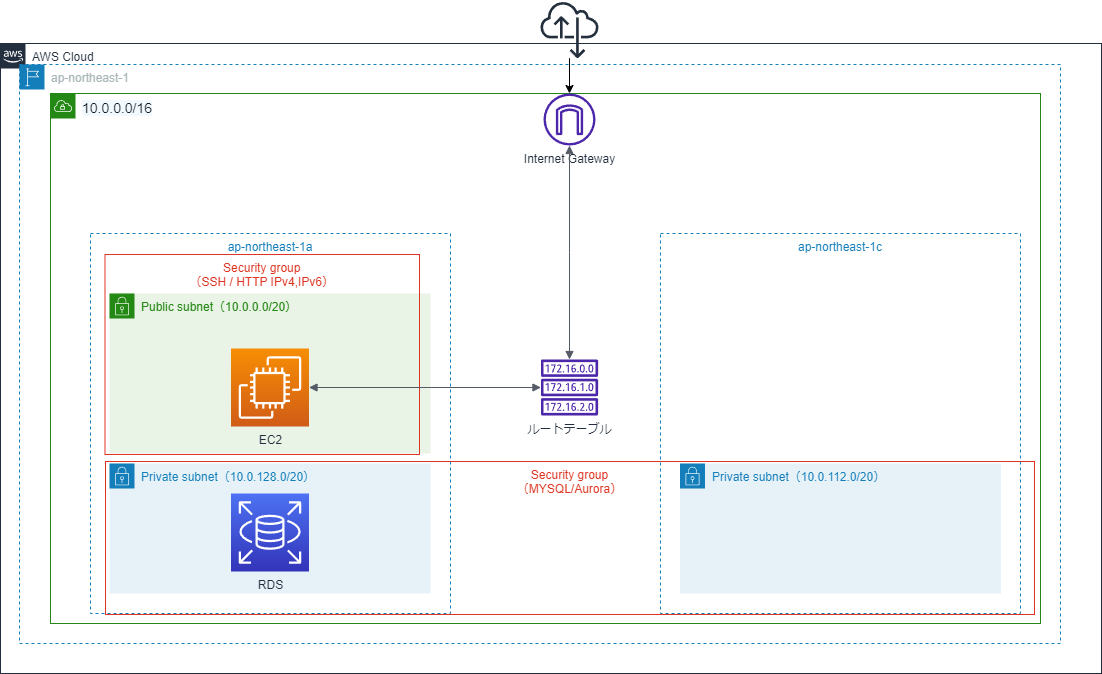

The diagram above was exported from draw.io. Its source (the exported page's mxGraphModel, read from the mxfile embedded in the PNG):
<mxGraphModel dx="1363" dy="495" grid="1" gridSize="10" guides="1" tooltips="1" connect="1" arrows="1" fold="1" page="1" pageScale="1" pageWidth="1169" pageHeight="827" math="0" shadow="0">
  <root>
    <mxCell id="0" />
    <mxCell id="1" parent="0" />
    <mxCell id="g8oEfmg-pU786PAn2xim-1" value="AWS Cloud" style="points=[[0,0],[0.25,0],[0.5,0],[0.75,0],[1,0],[1,0.25],[1,0.5],[1,0.75],[1,1],[0.75,1],[0.5,1],[0.25,1],[0,1],[0,0.75],[0,0.5],[0,0.25]];outlineConnect=0;gradientColor=none;html=1;whiteSpace=wrap;fontSize=12;fontStyle=0;container=1;pointerEvents=0;collapsible=0;recursiveResize=0;shape=mxgraph.aws4.group;grIcon=mxgraph.aws4.group_aws_cloud_alt;strokeColor=#232F3E;fillColor=none;verticalAlign=top;align=left;spacingLeft=30;fontColor=#232F3E;dashed=0;" vertex="1" parent="1">
      <mxGeometry x="10" y="52" width="1101" height="630" as="geometry" />
    </mxCell>
    <mxCell id="g8oEfmg-pU786PAn2xim-2" value="&lt;span style=&quot;color: rgb(22, 25, 31); font-family: &amp;quot;Amazon Ember&amp;quot;, &amp;quot;Helvetica Neue&amp;quot;, Roboto, Arial, sans-serif; font-size: 14px; background-color: rgb(241, 250, 255);&quot;&gt;10.0.0.0/16&lt;/span&gt;" style="points=[[0,0],[0.25,0],[0.5,0],[0.75,0],[1,0],[1,0.25],[1,0.5],[1,0.75],[1,1],[0.75,1],[0.5,1],[0.25,1],[0,1],[0,0.75],[0,0.5],[0,0.25]];outlineConnect=0;gradientColor=none;html=1;whiteSpace=wrap;fontSize=12;fontStyle=0;container=1;pointerEvents=0;collapsible=0;recursiveResize=0;shape=mxgraph.aws4.group;grIcon=mxgraph.aws4.group_vpc;strokeColor=#248814;fillColor=none;verticalAlign=top;align=left;spacingLeft=30;fontColor=#AAB7B8;dashed=0;" vertex="1" parent="g8oEfmg-pU786PAn2xim-1">
      <mxGeometry x="50" y="50" width="990" height="530" as="geometry" />
    </mxCell>
    <mxCell id="g8oEfmg-pU786PAn2xim-4" value="ap-northeast-1a" style="fillColor=none;strokeColor=#147EBA;dashed=1;verticalAlign=top;fontStyle=0;fontColor=#147EBA;" vertex="1" parent="g8oEfmg-pU786PAn2xim-2">
      <mxGeometry x="40" y="140" width="360" height="380" as="geometry" />
    </mxCell>
    <mxCell id="g8oEfmg-pU786PAn2xim-8" value="ap-northeast-1c" style="fillColor=none;strokeColor=#147EBA;dashed=1;verticalAlign=top;fontStyle=0;fontColor=#147EBA;" vertex="1" parent="g8oEfmg-pU786PAn2xim-2">
      <mxGeometry x="610" y="140" width="360" height="380" as="geometry" />
    </mxCell>
    <mxCell id="g8oEfmg-pU786PAn2xim-9" value="Public subnet（10.0.0.0/20）" style="points=[[0,0],[0.25,0],[0.5,0],[0.75,0],[1,0],[1,0.25],[1,0.5],[1,0.75],[1,1],[0.75,1],[0.5,1],[0.25,1],[0,1],[0,0.75],[0,0.5],[0,0.25]];outlineConnect=0;gradientColor=none;html=1;whiteSpace=wrap;fontSize=12;fontStyle=0;container=1;pointerEvents=0;collapsible=0;recursiveResize=0;shape=mxgraph.aws4.group;grIcon=mxgraph.aws4.group_security_group;grStroke=0;strokeColor=#248814;fillColor=#E9F3E6;verticalAlign=top;align=left;spacingLeft=30;fontColor=#248814;dashed=0;" vertex="1" parent="g8oEfmg-pU786PAn2xim-2">
      <mxGeometry x="59" y="200" width="321" height="160" as="geometry" />
    </mxCell>
    <mxCell id="g8oEfmg-pU786PAn2xim-10" value="Private subnet（10.0.128.0/20）" style="points=[[0,0],[0.25,0],[0.5,0],[0.75,0],[1,0],[1,0.25],[1,0.5],[1,0.75],[1,1],[0.75,1],[0.5,1],[0.25,1],[0,1],[0,0.75],[0,0.5],[0,0.25]];outlineConnect=0;gradientColor=none;html=1;whiteSpace=wrap;fontSize=12;fontStyle=0;container=1;pointerEvents=0;collapsible=0;recursiveResize=0;shape=mxgraph.aws4.group;grIcon=mxgraph.aws4.group_security_group;grStroke=0;strokeColor=#147EBA;fillColor=#E6F2F8;verticalAlign=top;align=left;spacingLeft=30;fontColor=#147EBA;dashed=0;" vertex="1" parent="g8oEfmg-pU786PAn2xim-2">
      <mxGeometry x="59" y="370" width="321" height="130" as="geometry" />
    </mxCell>
    <mxCell id="g8oEfmg-pU786PAn2xim-11" value="Private subnet（10.0.112.0/20）" style="points=[[0,0],[0.25,0],[0.5,0],[0.75,0],[1,0],[1,0.25],[1,0.5],[1,0.75],[1,1],[0.75,1],[0.5,1],[0.25,1],[0,1],[0,0.75],[0,0.5],[0,0.25]];outlineConnect=0;gradientColor=none;html=1;whiteSpace=wrap;fontSize=12;fontStyle=0;container=1;pointerEvents=0;collapsible=0;recursiveResize=0;shape=mxgraph.aws4.group;grIcon=mxgraph.aws4.group_security_group;grStroke=0;strokeColor=#147EBA;fillColor=#E6F2F8;verticalAlign=top;align=left;spacingLeft=30;fontColor=#147EBA;dashed=0;" vertex="1" parent="g8oEfmg-pU786PAn2xim-2">
      <mxGeometry x="629.5" y="370" width="321" height="130" as="geometry" />
    </mxCell>
    <mxCell id="g8oEfmg-pU786PAn2xim-13" value="EC2" style="sketch=0;points=[[0,0,0],[0.25,0,0],[0.5,0,0],[0.75,0,0],[1,0,0],[0,1,0],[0.25,1,0],[0.5,1,0],[0.75,1,0],[1,1,0],[0,0.25,0],[0,0.5,0],[0,0.75,0],[1,0.25,0],[1,0.5,0],[1,0.75,0]];outlineConnect=0;fontColor=#232F3E;gradientColor=#F78E04;gradientDirection=north;fillColor=#D05C17;strokeColor=#ffffff;dashed=0;verticalLabelPosition=bottom;verticalAlign=top;align=center;html=1;fontSize=12;fontStyle=0;aspect=fixed;shape=mxgraph.aws4.resourceIcon;resIcon=mxgraph.aws4.ec2;" vertex="1" parent="g8oEfmg-pU786PAn2xim-2">
      <mxGeometry x="180.5" y="255" width="78" height="78" as="geometry" />
    </mxCell>
    <mxCell id="g8oEfmg-pU786PAn2xim-14" value="RDS" style="sketch=0;points=[[0,0,0],[0.25,0,0],[0.5,0,0],[0.75,0,0],[1,0,0],[0,1,0],[0.25,1,0],[0.5,1,0],[0.75,1,0],[1,1,0],[0,0.25,0],[0,0.5,0],[0,0.75,0],[1,0.25,0],[1,0.5,0],[1,0.75,0]];outlineConnect=0;fontColor=#232F3E;gradientColor=#4D72F3;gradientDirection=north;fillColor=#3334B9;strokeColor=#ffffff;dashed=0;verticalLabelPosition=bottom;verticalAlign=top;align=center;html=1;fontSize=12;fontStyle=0;aspect=fixed;shape=mxgraph.aws4.resourceIcon;resIcon=mxgraph.aws4.rds;" vertex="1" parent="g8oEfmg-pU786PAn2xim-2">
      <mxGeometry x="180.5" y="400" width="78" height="78" as="geometry" />
    </mxCell>
    <mxCell id="g8oEfmg-pU786PAn2xim-17" value="&lt;span style=&quot;color: rgb(170, 183, 184);&quot;&gt;ap-northeast-1&lt;/span&gt;" style="points=[[0,0],[0.25,0],[0.5,0],[0.75,0],[1,0],[1,0.25],[1,0.5],[1,0.75],[1,1],[0.75,1],[0.5,1],[0.25,1],[0,1],[0,0.75],[0,0.5],[0,0.25]];outlineConnect=0;gradientColor=none;html=1;whiteSpace=wrap;fontSize=12;fontStyle=0;container=1;pointerEvents=0;collapsible=0;recursiveResize=0;shape=mxgraph.aws4.group;grIcon=mxgraph.aws4.group_region;strokeColor=#147EBA;fillColor=none;verticalAlign=top;align=left;spacingLeft=30;fontColor=#147EBA;dashed=1;" vertex="1" parent="g8oEfmg-pU786PAn2xim-1">
      <mxGeometry x="19" y="21" width="1041" height="579" as="geometry" />
    </mxCell>
    <mxCell id="g8oEfmg-pU786PAn2xim-15" value="Internet Gateway" style="sketch=0;outlineConnect=0;fontColor=#232F3E;gradientColor=none;fillColor=#4D27AA;strokeColor=none;dashed=0;verticalLabelPosition=bottom;verticalAlign=top;align=center;html=1;fontSize=12;fontStyle=0;aspect=fixed;pointerEvents=1;shape=mxgraph.aws4.internet_gateway;" vertex="1" parent="g8oEfmg-pU786PAn2xim-17">
      <mxGeometry x="524" y="29" width="52" height="52" as="geometry" />
    </mxCell>
    <mxCell id="g8oEfmg-pU786PAn2xim-22" value="ルートテーブル" style="sketch=0;outlineConnect=0;fontColor=#232F3E;gradientColor=none;fillColor=#4D27AA;strokeColor=none;dashed=0;verticalLabelPosition=bottom;verticalAlign=top;align=center;html=1;fontSize=12;fontStyle=0;aspect=fixed;pointerEvents=1;shape=mxgraph.aws4.route_table;" vertex="1" parent="g8oEfmg-pU786PAn2xim-17">
      <mxGeometry x="521.27" y="295" width="57.47" height="56" as="geometry" />
    </mxCell>
    <mxCell id="g8oEfmg-pU786PAn2xim-25" value="" style="edgeStyle=orthogonalEdgeStyle;html=1;endArrow=block;elbow=vertical;startArrow=block;startFill=1;endFill=1;strokeColor=#545B64;rounded=0;" edge="1" parent="g8oEfmg-pU786PAn2xim-17" source="g8oEfmg-pU786PAn2xim-15" target="g8oEfmg-pU786PAn2xim-22">
      <mxGeometry width="100" relative="1" as="geometry">
        <mxPoint x="500" y="117" as="sourcePoint" />
        <mxPoint x="600" y="117" as="targetPoint" />
      </mxGeometry>
    </mxCell>
    <mxCell id="g8oEfmg-pU786PAn2xim-27" value="Security group&#10;（SSH / HTTP IPv4,IPv6）" style="fillColor=none;strokeColor=#DD3522;verticalAlign=top;fontStyle=0;fontColor=#DD3522;" vertex="1" parent="g8oEfmg-pU786PAn2xim-17">
      <mxGeometry x="85.5" y="190" width="314.5" height="200" as="geometry" />
    </mxCell>
    <mxCell id="g8oEfmg-pU786PAn2xim-26" value="" style="edgeStyle=orthogonalEdgeStyle;html=1;endArrow=block;elbow=vertical;startArrow=block;startFill=1;endFill=1;strokeColor=#545B64;rounded=0;exitX=1;exitY=0.5;exitDx=0;exitDy=0;exitPerimeter=0;" edge="1" parent="g8oEfmg-pU786PAn2xim-1" source="g8oEfmg-pU786PAn2xim-13" target="g8oEfmg-pU786PAn2xim-22">
      <mxGeometry width="100" relative="1" as="geometry">
        <mxPoint x="680" y="228" as="sourcePoint" />
        <mxPoint x="780" y="228" as="targetPoint" />
      </mxGeometry>
    </mxCell>
    <mxCell id="g8oEfmg-pU786PAn2xim-20" value="" style="edgeStyle=orthogonalEdgeStyle;rounded=0;orthogonalLoop=1;jettySize=auto;html=1;" edge="1" parent="1" source="g8oEfmg-pU786PAn2xim-19" target="g8oEfmg-pU786PAn2xim-15">
      <mxGeometry relative="1" as="geometry" />
    </mxCell>
    <mxCell id="g8oEfmg-pU786PAn2xim-19" value="" style="sketch=0;outlineConnect=0;fontColor=#232F3E;gradientColor=none;fillColor=#232F3D;strokeColor=none;dashed=0;verticalLabelPosition=bottom;verticalAlign=top;align=center;html=1;fontSize=12;fontStyle=0;aspect=fixed;pointerEvents=1;shape=mxgraph.aws4.internet_alt22;" vertex="1" parent="1">
      <mxGeometry x="550" y="9" width="58" height="58" as="geometry" />
    </mxCell>
    <mxCell id="g8oEfmg-pU786PAn2xim-28" value="Security group&#10;（MYSQL/Aurora）" style="fillColor=none;strokeColor=#DD3522;verticalAlign=top;fontStyle=0;fontColor=#DD3522;" vertex="1" parent="1">
      <mxGeometry x="115" y="470" width="929" height="153" as="geometry" />
    </mxCell>
  </root>
</mxGraphModel>